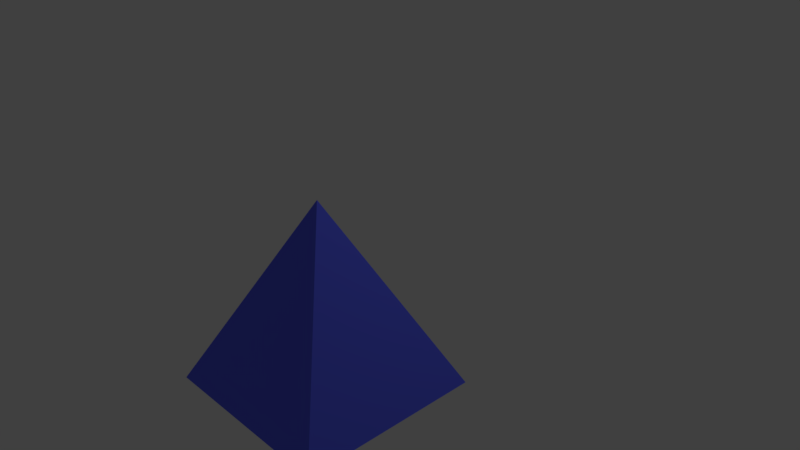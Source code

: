 # Source: squarepyramid.blend  (saved by Blender 2.79.0; exported with 4.5.12 LTS)
import bpy
from mathutils import Matrix  # noqa: F401  (used for matrix-valued properties, if any)

bpy.ops.wm.read_factory_settings(use_empty=True)
scene = bpy.context.scene
scene.name = 'Scene'

# ---- collections
col_collection_1 = bpy.data.collections.new('Collection 1'); scene.collection.children.link(col_collection_1)

# ---- materials (node trees are filled in below, after node groups)
mat_material_001 = bpy.data.materials.new('Material.001')
mat_material_001.alpha_threshold = 0.0
mat_material_001.use_transparent_shadow = False
mat_material_001.diffuse_color = (0.1158, 0.1423, 1.0, 1.0)
mat_material_001.roughness = 0.5

# ---- material node trees

# ---- world
world_world = bpy.data.worlds.new('World'); scene.world = world_world
world_world.color = (0.05088, 0.05088, 0.05088)
world_world.use_sun_shadow = False
world_world.sun_shadow_jitter_overblur = 0.0
world_world.cycles.sampling_method = 'MANUAL'

# ---- cameras
cam_camera = bpy.data.cameras.new('Camera')
cam_camera.clip_end = 100.0
cam_camera.lens = 35.0
cam_camera.sensor_width = 32.0
cam_camera.sensor_height = 18.0
cam_camera.ortho_scale = 7.314
cam_camera.dof.focus_distance = 0.0
cam_camera.dof.aperture_fstop = 128.0

# ---- lights
light_lamp = bpy.data.lights.new('Lamp', 'POINT')
light_lamp.transmission_factor = 0.0
light_lamp.cutoff_distance = 30.0
light_lamp.energy = 100.0
light_lamp.shadow_buffer_clip_start = 1.001
light_lamp.shadow_soft_size = 0.1
light_lamp.shadow_maximum_resolution = 0.006
light_lamp.use_absolute_resolution = True

# ---- meshes
me_cube_001 = bpy.data.meshes.new('Cube.001')
me_cube_001.from_pydata([(-1.0, -1.0, -1.0), (0.0, 0.0, 1.0), (-1.0, 1.0, -1.0), (1.0, -1.0, -1.0), (1.0, 1.0, -1.0)], [], [(0, 1, 2), (2, 1, 4), (4, 1, 3), (3, 1, 0), (2, 4, 3, 0)])
me_cube_001.materials.append(mat_material_001)
me_cube_001.use_remesh_preserve_volume = False
me_cube_001.use_remesh_preserve_attributes = False
me_cube_001.use_mirror_vertex_groups = False
me_cube_001.update()

# ---- objects
ob_cube = bpy.data.objects.new('Cube', me_cube_001)
ob_lamp = bpy.data.objects.new('Lamp', light_lamp)
ob_camera = bpy.data.objects.new('Camera', cam_camera)

# ---- transforms, parenting, visibility, modifiers, constraints
ob_cube.location = (1.714, -2.108, 1.008)
ob_cube.lineart.crease_threshold = 0.0
ob_lamp.location = (4.076, 1.005, 5.904)
ob_lamp.rotation_euler = (0.6503, 0.05522, 1.866)
ob_lamp.lock_rotations_4d = False
ob_lamp.empty_display_type = 'ARROWS'
ob_lamp.color = (0.0, 0.0, 0.0, 0.0)
ob_lamp.lineart.crease_threshold = 0.0
ob_camera.location = (7.481, -6.508, 5.344)
ob_camera.rotation_euler = (1.109, 0.0, 0.8149)
ob_camera.lock_rotations_4d = False
ob_camera.empty_display_type = 'ARROWS'
ob_camera.color = (0.0, 0.0, 0.0, 0.0)
ob_camera.display_type = 'WIRE'
ob_camera.lineart.crease_threshold = 0.0

# ---- collection membership
col_collection_1.objects.link(ob_cube)
col_collection_1.objects.link(ob_lamp)
col_collection_1.objects.link(ob_camera)

# ---- scene / render settings (as saved in the file)
scene.camera = ob_camera
scene.frame_start = 1; scene.frame_end = 250; scene.frame_set(1)
scene.render.engine = 'BLENDER_EEVEE_NEXT'
scene.render.resolution_percentage = 50
scene.render.dither_intensity = 0.0
scene.cycles.use_denoising = False
scene.cycles.samples = 128
scene.cycles.sampling_pattern = 'TABULATED_SOBOL'
scene.cycles.use_adaptive_sampling = False
scene.cycles.use_light_tree = False
scene.cycles.blur_glossy = 0.0
scene.cycles.sample_clamp_indirect = 0.0
scene.view_settings.view_transform = 'Standard'
bpy.context.view_layer.update()
